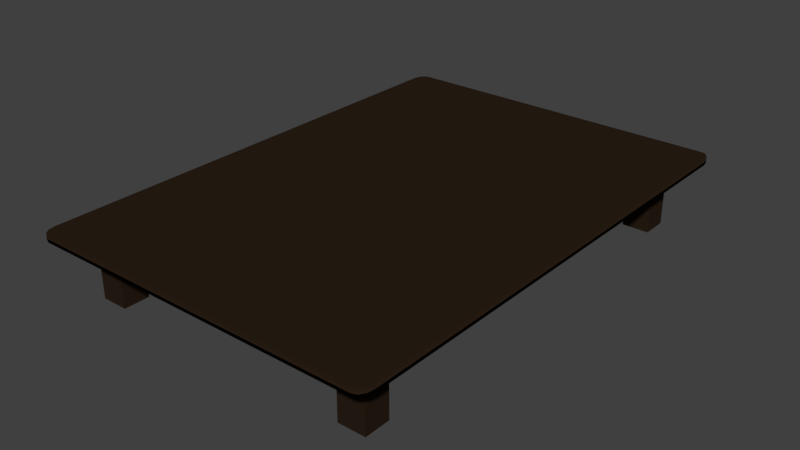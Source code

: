# Source: mesa.blend  (saved by Blender 2.79.0; exported with 4.5.12 LTS)
import bpy
from mathutils import Matrix  # noqa: F401  (used for matrix-valued properties, if any)

bpy.ops.wm.read_factory_settings(use_empty=True)
scene = bpy.context.scene
scene.name = 'Scene'

# ---- collections
col_collection_1 = bpy.data.collections.new('Collection 1'); scene.collection.children.link(col_collection_1)

# ---- materials (node trees are filled in below, after node groups)
mat_table = bpy.data.materials.new('table')
mat_table.alpha_threshold = 0.0
mat_table.diffuse_color = (0.02315, 0.0137, 0.008023, 1.0)
mat_table.roughness = 0.5

# ---- material node trees

# ---- world
world_world = bpy.data.worlds.new('World'); scene.world = world_world
world_world.color = (0.05088, 0.05088, 0.05088)
world_world.use_sun_shadow = False
world_world.sun_shadow_jitter_overblur = 0.0
world_world.cycles.sampling_method = 'MANUAL'

# ---- meshes
me_cube_007 = bpy.data.meshes.new('Cube.007')
me_cube_007.from_pydata([(-0.8458, 0.721, -32.14), (-0.8458, 0.721, -14.74), (-0.8458, 0.8189, -32.14), (-0.8458, 0.8189, -14.74), (-0.6932, 0.721, -32.14), (-0.6932, 0.721, -14.74), (-0.6932, 0.8189, -32.14), (-0.6932, 0.8189, -14.74), (0.6914, 0.721, -32.14), (0.6914, 0.721, -14.74), (0.6914, 0.8189, -32.14), (0.6914, 0.8189, -14.74), (0.8441, 0.721, -32.14), (0.8441, 0.721, -14.74), (0.8441, 0.8189, -32.14), (0.8441, 0.8189, -14.74), (0.6914, -0.8163, -32.14), (0.6914, -0.8163, -14.74), (0.6914, -0.7184, -32.14), (0.6914, -0.7184, -14.74), (0.8441, -0.8163, -32.14), (0.8441, -0.8163, -14.74), (0.8441, -0.7184, -32.14), (0.8441, -0.7184, -14.74), (-0.8458, -0.8163, -32.14), (-0.8458, -0.8163, -14.74), (-0.8458, -0.7184, -32.14), (-0.8458, -0.7184, -14.74), (-0.6932, -0.8163, -32.14), (-0.6932, -0.8163, -14.74), (-0.6932, -0.7184, -32.14), (-0.6932, -0.7184, -14.74)], [], [(0, 1, 3, 2), (2, 3, 7, 6), (6, 7, 5, 4), (4, 5, 1, 0), (2, 6, 4, 0), (7, 3, 1, 5), (8, 9, 11, 10), (10, 11, 15, 14), (14, 15, 13, 12), (12, 13, 9, 8), (10, 14, 12, 8), (15, 11, 9, 13), (16, 17, 19, 18), (18, 19, 23, 22), (22, 23, 21, 20), (20, 21, 17, 16), (18, 22, 20, 16), (23, 19, 17, 21), (24, 25, 27, 26), (26, 27, 31, 30), (30, 31, 29, 28), (28, 29, 25, 24), (26, 30, 28, 24), (31, 27, 25, 29)])
_uv = me_cube_007.uv_layers.new(name='UVMap')
_uv.uv.foreach_set('vector', [0.894, 0.6428, 0.894, 0.008308, 0.9313, 0.008308, 0.9313, 0.6428, 0.8421, 0.6428, 0.8421, 0.008308, 0.8794, 0.008308, 0.8794, 0.6428, 0.8243, 0.008308, 0.8243, 0.6428, 0.787, 0.6428, 0.787, 0.008308, 0.73, 0.6428, 0.73, 0.008308, 0.7673, 0.008308, 0.7673, 0.6428, 0.9528, 0.4727, 0.9901, 0.4727, 0.9901, 0.5103, 0.9528, 0.5103, 0.9902, 0.3129, 0.9528, 0.3129, 0.9528, 0.2762, 0.9902, 0.2762, 0.6644, 0.6428, 0.6644, 0.008308, 0.7017, 0.008308, 0.7017, 0.6428, 0.6036, 0.6459, 0.6036, 0.01141, 0.6409, 0.01141, 0.6409, 0.6459, 0.5823, 0.01141, 0.5823, 0.6459, 0.5449, 0.6459, 0.5449, 0.01141, 0.4915, 0.6459, 0.4915, 0.01141, 0.5288, 0.01141, 0.5288, 0.6459, 0.953, 0.519, 0.9903, 0.519, 0.9903, 0.5586, 0.953, 0.5586, 0.9896, 0.3236, 0.9523, 0.3236, 0.9523, 0.3612, 0.9896, 0.3612, 0.4224, 0.6494, 0.4224, 0.0149, 0.4597, 0.0149, 0.4597, 0.6494, 0.3664, 0.6494, 0.3664, 0.0149, 0.4038, 0.0149, 0.4038, 0.6494, 0.3464, 0.0149, 0.3464, 0.6494, 0.309, 0.6494, 0.309, 0.0149, 0.2541, 0.6494, 0.2541, 0.0149, 0.2914, 0.0149, 0.2914, 0.6494, 0.9531, 0.5669, 0.9904, 0.5669, 0.9904, 0.6021, 0.9531, 0.6021, 0.9907, 0.2643, 0.9533, 0.2643, 0.9533, 0.226, 0.9907, 0.226, 0.1854, 0.6479, 0.1854, 0.01333, 0.2227, 0.01333, 0.2227, 0.6479, 0.1292, 0.6479, 0.1292, 0.01333, 0.1665, 0.01333, 0.1665, 0.6479, 0.1072, 0.01333, 0.1072, 0.6479, 0.06986, 0.6479, 0.06986, 0.01333, 0.01334, 0.6479, 0.01334, 0.01333, 0.05067, 0.01333, 0.05067, 0.6479, 0.9523, 0.6089, 0.9896, 0.6089, 0.9896, 0.6433, 0.9523, 0.6433, 0.9903, 0.4056, 0.953, 0.4056, 0.953, 0.3702, 0.9903, 0.3702])
me_cube_007.materials.append(mat_table)
me_cube_007.use_remesh_preserve_volume = False
me_cube_007.use_remesh_preserve_attributes = False
me_cube_007.use_mirror_vertex_groups = False
me_cube_007.update()
me_cube_002 = bpy.data.meshes.new('Cube.002')
me_cube_002.from_pydata([(-0.9455, -0.9455, -1.0), (-0.9455, -1.0, -0.9455), (-1.0, -0.9455, -0.9455), (-0.9455, -0.9727, -0.9927), (-0.9727, -0.9455, -0.9927), (-0.9715, -0.9715, -0.9856), (-0.9727, -0.9927, -0.9455), (-0.9455, -0.9927, -0.9727), (-0.9715, -0.9856, -0.9715), (-0.9927, -0.9455, -0.9727), (-0.9927, -0.9727, -0.9455), (-0.9856, -0.9715, -0.9715), (-0.9455, -1.0, 0.9455), (-0.9455, -0.9455, 1.0), (-1.0, -0.9455, 0.9455), (-0.9455, -0.9927, 0.9727), (-0.9727, -0.9927, 0.9455), (-0.9715, -0.9856, 0.9715), (-0.9727, -0.9455, 0.9927), (-0.9455, -0.9727, 0.9927), (-0.9715, -0.9715, 0.9856), (-0.9927, -0.9727, 0.9455), (-0.9927, -0.9455, 0.9727), (-0.9856, -0.9715, 0.9715), (-0.9455, 0.9455, -1.0), (-1.0, 0.9455, -0.9455), (-0.9455, 1.0, -0.9455), (-0.9727, 0.9455, -0.9927), (-0.9455, 0.9727, -0.9927), (-0.9715, 0.9715, -0.9856), (-0.9927, 0.9727, -0.9455), (-0.9927, 0.9455, -0.9727), (-0.9856, 0.9715, -0.9715), (-0.9455, 0.9927, -0.9727), (-0.9727, 0.9927, -0.9455), (-0.9715, 0.9856, -0.9715), (-0.9455, 0.9455, 1.0), (-0.9455, 1.0, 0.9455), (-1.0, 0.9455, 0.9455), (-0.9455, 0.9727, 0.9927), (-0.9727, 0.9455, 0.9927), (-0.9715, 0.9715, 0.9856), (-0.9727, 0.9927, 0.9455), (-0.9455, 0.9927, 0.9727), (-0.9715, 0.9856, 0.9715), (-0.9927, 0.9455, 0.9727), (-0.9927, 0.9727, 0.9455), (-0.9856, 0.9715, 0.9715), (0.9455, -0.9455, -1.0), (1.0, -0.9455, -0.9455), (0.9455, -1.0, -0.9455), (0.9727, -0.9455, -0.9927), (0.9455, -0.9727, -0.9927), (0.9715, -0.9715, -0.9856), (0.9927, -0.9727, -0.9455), (0.9927, -0.9455, -0.9727), (0.9856, -0.9715, -0.9715), (0.9455, -0.9927, -0.9727), (0.9727, -0.9927, -0.9455), (0.9715, -0.9856, -0.9715), (0.9455, -0.9455, 1.0), (0.9455, -1.0, 0.9455), (1.0, -0.9455, 0.9455), (0.9455, -0.9727, 0.9927), (0.9727, -0.9455, 0.9927), (0.9715, -0.9715, 0.9856), (0.9727, -0.9927, 0.9455), (0.9455, -0.9927, 0.9727), (0.9715, -0.9856, 0.9715), (0.9927, -0.9455, 0.9727), (0.9927, -0.9727, 0.9455), (0.9856, -0.9715, 0.9715), (0.9455, 0.9455, -1.0), (0.9455, 1.0, -0.9455), (1.0, 0.9455, -0.9455), (0.9455, 0.9727, -0.9927), (0.9727, 0.9455, -0.9927), (0.9715, 0.9715, -0.9856), (0.9727, 0.9927, -0.9455), (0.9455, 0.9927, -0.9727), (0.9715, 0.9856, -0.9715), (0.9927, 0.9455, -0.9727), (0.9927, 0.9727, -0.9455), (0.9856, 0.9715, -0.9715), (0.9455, 0.9455, 1.0), (1.0, 0.9455, 0.9455), (0.9455, 1.0, 0.9455), (0.9727, 0.9455, 0.9927), (0.9455, 0.9727, 0.9927), (0.9715, 0.9715, 0.9856), (0.9927, 0.9727, 0.9455), (0.9927, 0.9455, 0.9727), (0.9856, 0.9715, 0.9715), (0.9455, 0.9927, 0.9727), (0.9727, 0.9927, 0.9455), (0.9715, 0.9856, 0.9715)], [], [(50, 61, 12, 1), (74, 85, 62, 49), (84, 36, 13, 60), (2, 14, 38, 25), (26, 37, 86, 73), (0, 3, 5, 4), (3, 7, 8, 5), (1, 6, 8, 7), (6, 10, 11, 8), (2, 9, 11, 10), (9, 4, 5, 11), (5, 8, 11), (12, 15, 17, 16), (15, 19, 20, 17), (13, 18, 20, 19), (18, 22, 23, 20), (14, 21, 23, 22), (21, 16, 17, 23), (17, 20, 23), (24, 27, 29, 28), (27, 31, 32, 29), (25, 30, 32, 31), (30, 34, 35, 32), (26, 33, 35, 34), (33, 28, 29, 35), (29, 32, 35), (36, 39, 41, 40), (39, 43, 44, 41), (37, 42, 44, 43), (42, 46, 47, 44), (38, 45, 47, 46), (45, 40, 41, 47), (41, 44, 47), (48, 51, 53, 52), (51, 55, 56, 53), (49, 54, 56, 55), (54, 58, 59, 56), (50, 57, 59, 58), (57, 52, 53, 59), (53, 56, 59), (60, 63, 65, 64), (63, 67, 68, 65), (61, 66, 68, 67), (66, 70, 71, 68), (62, 69, 71, 70), (69, 64, 65, 71), (65, 68, 71), (72, 75, 77, 76), (75, 79, 80, 77), (73, 78, 80, 79), (78, 82, 83, 80), (74, 81, 83, 82), (81, 76, 77, 83), (77, 80, 83), (84, 87, 89, 88), (87, 91, 92, 89), (85, 90, 92, 91), (90, 94, 95, 92), (86, 93, 95, 94), (93, 88, 89, 95), (89, 92, 95), (24, 0, 4, 27), (27, 4, 9, 31), (31, 9, 2, 25), (1, 12, 16, 6), (6, 16, 21, 10), (10, 21, 14, 2), (13, 36, 40, 18), (18, 40, 45, 22), (22, 45, 38, 14), (37, 26, 34, 42), (42, 34, 30, 46), (46, 30, 25, 38), (72, 24, 28, 75), (75, 28, 33, 79), (79, 33, 26, 73), (36, 84, 88, 39), (39, 88, 93, 43), (43, 93, 86, 37), (85, 74, 82, 90), (90, 82, 78, 94), (94, 78, 73, 86), (48, 72, 76, 51), (51, 76, 81, 55), (55, 81, 74, 49), (84, 60, 64, 87), (87, 64, 69, 91), (91, 69, 62, 85), (61, 50, 58, 66), (66, 58, 54, 70), (70, 54, 49, 62), (0, 48, 52, 3), (3, 52, 57, 7), (7, 57, 50, 1), (60, 13, 19, 63), (63, 19, 15, 67), (67, 15, 12, 61), (24, 72, 48, 0)])
me_cube_002.polygons.foreach_set('use_smooth', [True] * 98)
_uv = me_cube_002.uv_layers.new(name='UVMap')
_uv.uv.foreach_set('vector', [0.6574, 0.9276, 0.6574, 0.9071, 0.9725, 0.9071, 0.9725, 0.9276, 0.9739, 0.8178, 0.6587, 0.8178, 0.6587, 0.7903, 0.9739, 0.7903, 0.3079, 0.691, 0.3079, 0.9805, 0.01845, 0.9805, 0.01845, 0.691, 0.9715, 0.873, 0.6563, 0.873, 0.6563, 0.8503, 0.9715, 0.8503, 0.9727, 0.9849, 0.6575, 0.9849, 0.6575, 0.9637, 0.9727, 0.9637, 0.6184, 0.6911, 0.6184, 0.6869, 0.6224, 0.6871, 0.6226, 0.6911, 0.6184, 0.6869, 0.6184, 0.6827, 0.6224, 0.6827, 0.6224, 0.6871, 0.9725, 0.9276, 0.9771, 0.9276, 0.9769, 0.9279, 0.9725, 0.9279, 0.9771, 0.9276, 0.9816, 0.9276, 0.9816, 0.9279, 0.9769, 0.9279, 0.9715, 0.873, 0.976, 0.873, 0.9758, 0.8733, 0.9715, 0.8733, 0.976, 0.873, 0.9805, 0.873, 0.9805, 0.8733, 0.9758, 0.8733, 0.6224, 0.6871, 0.6224, 0.6827, 0.6268, 0.6871, 0.9725, 0.9071, 0.9725, 0.9068, 0.9769, 0.9068, 0.9771, 0.9071, 0.9725, 0.9068, 0.9725, 0.9065, 0.9769, 0.9065, 0.9769, 0.9068, 0.01845, 0.9805, 0.01845, 0.9847, 0.01446, 0.9845, 0.01428, 0.9805, 0.01845, 0.9847, 0.01845, 0.9889, 0.01446, 0.9889, 0.01446, 0.9845, 0.6563, 0.873, 0.6563, 0.8733, 0.652, 0.8733, 0.6518, 0.873, 0.6563, 0.8733, 0.6563, 0.8737, 0.652, 0.8737, 0.652, 0.8733, 0.9769, 0.9068, 0.9769, 0.9065, 0.9816, 0.9068, 0.6184, 0.9806, 0.6226, 0.9806, 0.6224, 0.9846, 0.6184, 0.9847, 0.6226, 0.9806, 0.6268, 0.9806, 0.6268, 0.9846, 0.6224, 0.9846, 0.9715, 0.8503, 0.9715, 0.85, 0.9758, 0.85, 0.976, 0.8503, 0.9715, 0.85, 0.9715, 0.8496, 0.9758, 0.8496, 0.9758, 0.85, 0.9727, 0.9849, 0.9772, 0.9849, 0.977, 0.9852, 0.9727, 0.9852, 0.9772, 0.9849, 0.9817, 0.9849, 0.9817, 0.9852, 0.977, 0.9852, 0.6224, 0.9846, 0.6268, 0.9846, 0.6224, 0.9889, 0.3079, 0.9805, 0.3121, 0.9805, 0.3119, 0.9845, 0.3079, 0.9847, 0.3121, 0.9805, 0.3163, 0.9805, 0.3163, 0.9845, 0.3119, 0.9845, 0.6575, 0.9849, 0.6575, 0.9852, 0.6532, 0.9852, 0.653, 0.9849, 0.6575, 0.9852, 0.6575, 0.9855, 0.6532, 0.9855, 0.6532, 0.9852, 0.6563, 0.8503, 0.6518, 0.8503, 0.652, 0.85, 0.6563, 0.85, 0.6518, 0.8503, 0.6472, 0.8503, 0.6472, 0.85, 0.652, 0.85, 0.3119, 0.9845, 0.3163, 0.9845, 0.3119, 0.9889, 0.3289, 0.6911, 0.3248, 0.6911, 0.3249, 0.6871, 0.3289, 0.6869, 0.3248, 0.6911, 0.3206, 0.6911, 0.3206, 0.6871, 0.3249, 0.6871, 0.9739, 0.7903, 0.9739, 0.7899, 0.9782, 0.7899, 0.9784, 0.7903, 0.9739, 0.7899, 0.9739, 0.7895, 0.9782, 0.7895, 0.9782, 0.7899, 0.6574, 0.9276, 0.6574, 0.9279, 0.653, 0.9279, 0.6528, 0.9276, 0.6574, 0.9279, 0.6574, 0.9282, 0.653, 0.9282, 0.653, 0.9279, 0.3249, 0.6871, 0.3206, 0.6871, 0.3249, 0.6827, 0.01845, 0.691, 0.01428, 0.691, 0.01446, 0.6871, 0.01845, 0.6869, 0.01428, 0.691, 0.0101, 0.691, 0.0101, 0.6871, 0.01446, 0.6871, 0.6574, 0.9071, 0.6528, 0.9071, 0.653, 0.9068, 0.6574, 0.9068, 0.6528, 0.9071, 0.6483, 0.9071, 0.6483, 0.9068, 0.653, 0.9068, 0.6587, 0.7903, 0.6542, 0.7903, 0.6544, 0.7899, 0.6587, 0.7899, 0.6542, 0.7903, 0.6496, 0.7903, 0.6496, 0.7899, 0.6544, 0.7899, 0.01446, 0.6871, 0.0101, 0.6871, 0.01446, 0.6827, 0.3289, 0.9806, 0.3289, 0.9847, 0.3249, 0.9846, 0.3248, 0.9806, 0.3289, 0.9847, 0.3289, 0.9889, 0.3249, 0.9889, 0.3249, 0.9846, 0.9727, 0.9637, 0.9727, 0.9634, 0.977, 0.9634, 0.9772, 0.9637, 0.9727, 0.9634, 0.9727, 0.9631, 0.977, 0.9631, 0.977, 0.9634, 0.9739, 0.8178, 0.9784, 0.8178, 0.9782, 0.8181, 0.9739, 0.8181, 0.9784, 0.8178, 0.983, 0.8178, 0.983, 0.8181, 0.9782, 0.8181, 0.3249, 0.9846, 0.3249, 0.9889, 0.3206, 0.9846, 0.3079, 0.691, 0.3079, 0.6869, 0.3119, 0.6871, 0.3121, 0.691, 0.3079, 0.6869, 0.3079, 0.6827, 0.3119, 0.6827, 0.3119, 0.6871, 0.6587, 0.8178, 0.6587, 0.8181, 0.6544, 0.8181, 0.6542, 0.8178, 0.6587, 0.8181, 0.6587, 0.8185, 0.6544, 0.8185, 0.6544, 0.8181, 0.6575, 0.9637, 0.653, 0.9637, 0.6532, 0.9634, 0.6575, 0.9634, 0.653, 0.9637, 0.6484, 0.9637, 0.6484, 0.9634, 0.6532, 0.9634, 0.3119, 0.6871, 0.3119, 0.6827, 0.3163, 0.6871, 0.6184, 0.9806, 0.6184, 0.6911, 0.6226, 0.6911, 0.6226, 0.9806, 0.6226, 0.9806, 0.6226, 0.6911, 0.6268, 0.6911, 0.6268, 0.9806, 0.976, 0.8503, 0.976, 0.873, 0.9715, 0.873, 0.9715, 0.8503, 0.9725, 0.9276, 0.9725, 0.9071, 0.9771, 0.9071, 0.9771, 0.9276, 0.9771, 0.9276, 0.9771, 0.9071, 0.9816, 0.9071, 0.9816, 0.9276, 0.9715, 0.8733, 0.6563, 0.8733, 0.6563, 0.873, 0.9715, 0.873, 0.01845, 0.9805, 0.3079, 0.9805, 0.3079, 0.9847, 0.01845, 0.9847, 0.01845, 0.9847, 0.3079, 0.9847, 0.3079, 0.9889, 0.01845, 0.9889, 0.6518, 0.873, 0.6518, 0.8503, 0.6563, 0.8503, 0.6563, 0.873, 0.6575, 0.9849, 0.9727, 0.9849, 0.9727, 0.9852, 0.6575, 0.9852, 0.6575, 0.9852, 0.9727, 0.9852, 0.9727, 0.9855, 0.6575, 0.9855, 0.6563, 0.85, 0.9715, 0.85, 0.9715, 0.8503, 0.6563, 0.8503, 0.3289, 0.9806, 0.6184, 0.9806, 0.6184, 0.9847, 0.3289, 0.9847, 0.3289, 0.9847, 0.6184, 0.9847, 0.6184, 0.9889, 0.3289, 0.9889, 0.9772, 0.9637, 0.9772, 0.9849, 0.9727, 0.9849, 0.9727, 0.9637, 0.3079, 0.9805, 0.3079, 0.691, 0.3121, 0.691, 0.3121, 0.9805, 0.3121, 0.9805, 0.3121, 0.691, 0.3163, 0.691, 0.3163, 0.9805, 0.653, 0.9849, 0.653, 0.9637, 0.6575, 0.9637, 0.6575, 0.9849, 0.6587, 0.8178, 0.9739, 0.8178, 0.9739, 0.8181, 0.6587, 0.8181, 0.6587, 0.8181, 0.9739, 0.8181, 0.9739, 0.8185, 0.6587, 0.8185, 0.6575, 0.9634, 0.9727, 0.9634, 0.9727, 0.9637, 0.6575, 0.9637, 0.3289, 0.6911, 0.3289, 0.9806, 0.3248, 0.9806, 0.3248, 0.6911, 0.3248, 0.6911, 0.3248, 0.9806, 0.3206, 0.9806, 0.3206, 0.6911, 0.9784, 0.7903, 0.9784, 0.8178, 0.9739, 0.8178, 0.9739, 0.7903, 0.3079, 0.691, 0.01845, 0.691, 0.01845, 0.6869, 0.3079, 0.6869, 0.3079, 0.6869, 0.01845, 0.6869, 0.01845, 0.6827, 0.3079, 0.6827, 0.6542, 0.8178, 0.6542, 0.7903, 0.6587, 0.7903, 0.6587, 0.8178, 0.6574, 0.9071, 0.6574, 0.9276, 0.6528, 0.9276, 0.6528, 0.9071, 0.6528, 0.9071, 0.6528, 0.9276, 0.6483, 0.9276, 0.6483, 0.9071, 0.6587, 0.7899, 0.9739, 0.7899, 0.9739, 0.7903, 0.6587, 0.7903, 0.6184, 0.6911, 0.3289, 0.6911, 0.3289, 0.6869, 0.6184, 0.6869, 0.6184, 0.6869, 0.3289, 0.6869, 0.3289, 0.6827, 0.6184, 0.6827, 0.9725, 0.9279, 0.6574, 0.9279, 0.6574, 0.9276, 0.9725, 0.9276, 0.01845, 0.691, 0.01845, 0.9805, 0.01428, 0.9805, 0.01428, 0.691, 0.01428, 0.691, 0.01428, 0.9805, 0.0101, 0.9805, 0.0101, 0.691, 0.6574, 0.9068, 0.9725, 0.9068, 0.9725, 0.9071, 0.6574, 0.9071, 0.6184, 0.9806, 0.3289, 0.9806, 0.3289, 0.6911, 0.6184, 0.6911])
me_cube_002.materials.append(mat_table)
me_cube_002.use_remesh_preserve_volume = False
me_cube_002.use_remesh_preserve_attributes = False
me_cube_002.use_mirror_vertex_groups = False
me_cube_002.update()

# ---- objects
ob_pernas = bpy.data.objects.new('pernas', me_cube_007)
ob_mesa = bpy.data.objects.new('mesa', me_cube_002)

# ---- transforms, parenting, visibility, modifiers, constraints
ob_pernas.location = (0.0, 0.0, 1.298)
ob_pernas.scale = (1.992, 2.997, 0.04038)
ob_pernas.lineart.crease_threshold = 0.0
ob_mesa.location = (0.0, 0.0, 0.74)
ob_mesa.scale = (1.992, 2.832, 0.04038)
ob_mesa.lineart.crease_threshold = 0.0

# ---- collection membership
col_collection_1.objects.link(ob_pernas)
col_collection_1.objects.link(ob_mesa)

# ---- scene / render settings (as saved in the file)
scene.frame_start = 1; scene.frame_end = 250; scene.frame_set(1)
scene.render.engine = 'CYCLES'
scene.render.resolution_percentage = 50
scene.render.dither_intensity = 0.0
scene.cycles.use_denoising = False
scene.cycles.samples = 128
scene.cycles.sampling_pattern = 'TABULATED_SOBOL'
scene.cycles.use_adaptive_sampling = False
scene.cycles.use_light_tree = False
scene.cycles.blur_glossy = 0.0
scene.cycles.sample_clamp_indirect = 0.0
scene.view_settings.view_transform = 'Standard'
bpy.context.view_layer.update()

# ---- added for rendering (the .blend has no active camera and no usable light): camera, sun
cam_auto = bpy.data.cameras.new('AutoCamera')
cam_auto.lens = 50.0
cam_auto.sensor_width = 36.0
cam_auto.clip_end = 1000.0
ob_auto_camera = bpy.data.objects.new('AutoCamera', cam_auto)
scene.collection.objects.link(ob_auto_camera)
ob_auto_camera.location = (6.44725, -7.7367, 5.54801)
ob_auto_camera.rotation_euler = (1.09748, -7.21219e-08, 0.694738)
scene.camera = ob_auto_camera
light_auto_sun = bpy.data.lights.new('AutoSun', 'SUN')
light_auto_sun.energy = 3.0
light_auto_sun.angle = 0.0523599
ob_auto_sun = bpy.data.objects.new('AutoSun', light_auto_sun)
scene.collection.objects.link(ob_auto_sun)
ob_auto_sun.rotation_euler = (0.872665, 0.174533, 0.523599)
bpy.context.view_layer.update()

